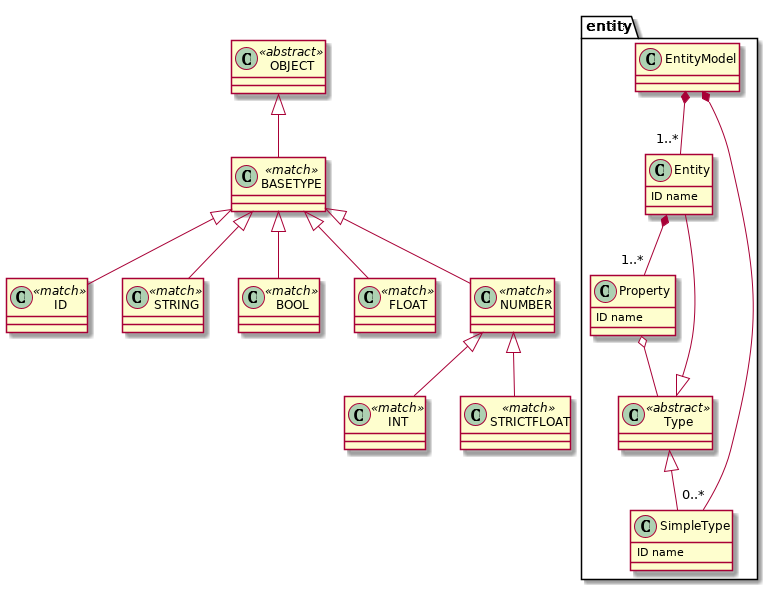

The diagram above was rendered by PlantUML. Its source (embedded in the PNG):
@startuml
set namespaceSeparator .


class entity.EntityModel  {
}


class entity.Entity  {
  ID name
}


class entity.Property  {
  ID name
}


class entity.Type <<abstract>> {
}


class entity.SimpleType  {
  ID name
}


class ID <<match>> {
}


class STRING <<match>> {
}


class BOOL <<match>> {
}


class INT <<match>> {
}


class FLOAT <<match>> {
}


class STRICTFLOAT <<match>> {
}


class NUMBER <<match>> {
}


class BASETYPE <<match>> {
}


class OBJECT <<abstract>> {
}


entity.EntityModel *-- "0..*" entity.SimpleType
entity.EntityModel *-- "1..*" entity.Entity
entity.Entity *-- "1..*" entity.Property
entity.Property o-- entity.Type
entity.Type <|-- entity.SimpleType
entity.Type <|-- entity.Entity
NUMBER <|-- STRICTFLOAT
NUMBER <|-- INT
BASETYPE <|-- NUMBER
BASETYPE <|-- FLOAT
BASETYPE <|-- BOOL
BASETYPE <|-- ID
BASETYPE <|-- STRING
OBJECT <|-- BASETYPE
@enduml